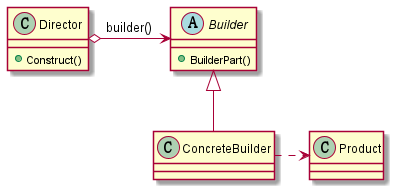

The diagram above was rendered by PlantUML. Its source (embedded in the PNG):
@startuml
class Director {
    + Construct()
}

abstract class Builder {
    + BuilderPart()
}

Builder <-left-o Director : "builder()"
ConcreteBuilder -up-|> Builder
ConcreteBuilder .right.> Product

@enduml